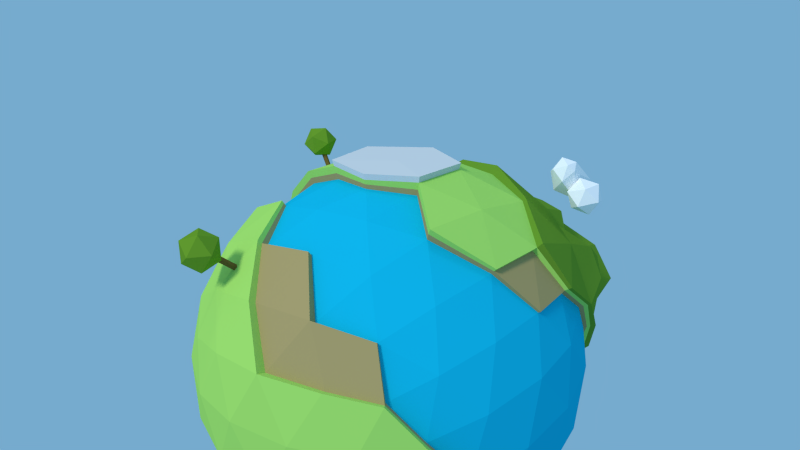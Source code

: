 # Source: planet.blend  (saved by Blender 2.76.0; exported with 4.5.12 LTS)
import bpy
from mathutils import Matrix  # noqa: F401  (used for matrix-valued properties, if any)

bpy.ops.wm.read_factory_settings(use_empty=True)
scene = bpy.context.scene
scene.name = 'Scene'

# ---- collections
col_collection_1 = bpy.data.collections.new('Collection 1'); scene.collection.children.link(col_collection_1)

# ---- materials (node trees are filled in below, after node groups)
mat_mat_grass_a = bpy.data.materials.new('mat_grass_a')
mat_mat_grass_a.alpha_threshold = 0.0
mat_mat_grass_a.use_transparent_shadow = False
mat_mat_grass_a.diffuse_color = (0.446, 0.8, 0.1485, 1.0)
mat_mat_grass_a.roughness = 0.5
mat_mat_grass_a.specular_intensity = 0.0
mat_mat_water = bpy.data.materials.new('mat_water')
mat_mat_water.alpha_threshold = 0.0
mat_mat_water.use_transparent_shadow = False
mat_mat_water.diffuse_color = (0.005776, 0.5056, 0.7613, 1.0)
mat_mat_water.roughness = 0.5
mat_mat_water.specular_intensity = 0.0
mat_mat_sand = bpy.data.materials.new('mat_sand')
mat_mat_sand.alpha_threshold = 0.0
mat_mat_sand.use_transparent_shadow = False
mat_mat_sand.diffuse_color = (0.477, 0.3575, 0.1481, 1.0)
mat_mat_sand.roughness = 0.5
mat_mat_sand.specular_intensity = 0.0
mat_mat_grass_b = bpy.data.materials.new('mat_grass_b')
mat_mat_grass_b.alpha_threshold = 0.0
mat_mat_grass_b.use_transparent_shadow = False
mat_mat_grass_b.diffuse_color = (0.1649, 0.3343, 0.03135, 1.0)
mat_mat_grass_b.roughness = 0.5
mat_mat_leaves = bpy.data.materials.new('mat_leaves')
mat_mat_leaves.alpha_threshold = 0.0
mat_mat_leaves.use_transparent_shadow = False
mat_mat_leaves.diffuse_color = (0.1642, 0.3424, 0.02491, 1.0)
mat_mat_leaves.roughness = 0.5
mat_mat_leaves.specular_intensity = 0.0
mat_mat_branch = bpy.data.materials.new('mat_branch')
mat_mat_branch.alpha_threshold = 0.0
mat_mat_branch.use_transparent_shadow = False
mat_mat_branch.diffuse_color = (0.2079, 0.1312, 0.03291, 1.0)
mat_mat_branch.roughness = 0.5
mat_mat_concrete = bpy.data.materials.new('mat_concrete')
mat_mat_concrete.alpha_threshold = 0.0
mat_mat_concrete.use_transparent_shadow = False
mat_mat_concrete.diffuse_color = (0.7484, 0.7484, 0.7484, 1.0)
mat_mat_concrete.roughness = 0.5
mat_mat_concrete.specular_intensity = 0.0
mat_mat_cloud = bpy.data.materials.new('mat_cloud')
mat_mat_cloud.alpha_threshold = 0.0
mat_mat_cloud.use_transparent_shadow = False
mat_mat_cloud.diffuse_color = (1.0, 1.0, 1.0, 1.0)
mat_mat_cloud.roughness = 0.5
mat_mat_cloud.specular_intensity = 0.0

# ---- material node trees

# ---- world
world_world = bpy.data.worlds.new('World'); scene.world = world_world
world_world.color = (0.1829, 0.4052, 0.6152)
world_world.use_sun_shadow = False
world_world.sun_shadow_jitter_overblur = 0.0
world_world.cycles.sampling_method = 'MANUAL'
world_world.cycles.sample_map_resolution = 256

# ---- cameras
cam_camera_002 = bpy.data.cameras.new('Camera.002')
cam_camera_002.clip_end = 100.0
cam_camera_002.lens = 35.0
cam_camera_002.sensor_width = 32.0
cam_camera_002.sensor_height = 18.0
cam_camera_002.display_size = 4.0
cam_camera_002.dof.focus_distance = 0.0
cam_camera_002.dof.aperture_fstop = 128.0
cam_camera_002.dof.aperture_blades = 6

# ---- lights
light_hemi = bpy.data.lights.new('Hemi', 'SUN')
light_hemi.transmission_factor = 0.0
light_hemi.angle = 0.1993
light_hemi.energy = 0.22
light_hemi.shadow_buffer_clip_start = 0.5
light_hemi.shadow_soft_size = 0.1
light_hemi.shadow_cascade_max_distance = 1000.0
light_hemi.cycles.use_multiple_importance_sampling = False
light_lamp = bpy.data.lights.new('Lamp', 'SUN')
light_lamp.transmission_factor = 0.0
light_lamp.cutoff_distance = 30.0
light_lamp.angle = 0.1993
light_lamp.energy = 1.5
light_lamp.shadow_buffer_clip_start = 1.001
light_lamp.shadow_soft_size = 0.1
light_lamp.shadow_cascade_max_distance = 1000.0
light_lamp.cycles.use_multiple_importance_sampling = False

# ---- meshes
me_planet_mesh = bpy.data.meshes.new('planet_mesh')
me_planet_mesh.from_pydata([(7.236, -5.257, -4.472), (7.236, 5.257, -4.472), (2.764, -8.506, 4.472), (-7.236, -5.257, 4.472), (-7.236, 5.257, 4.472), (2.764, 8.506, 4.472), (8.944, -3.998e-07, 4.472), (8.127, 2.952, -5.023), (8.506, 4.7e-07, -5.257), (8.127, -2.952, -5.023), (9.566, -1.476, 2.511), (9.511, -3.09, -1.127e-06), (8.607, -4.429, -2.512), (8.607, 4.429, -2.512), (9.511, 3.09, -5.74e-07), (9.566, 1.476, 2.511), (1.552, -9.554, 2.512), (4.47e-07, -10.0, -8.941e-07), (6.872, -6.817, -2.512), (5.878, -8.09, -1.249e-06), (4.36, -8.642, 2.512), (-8.607, -4.429, 2.512), (-9.511, -3.09, 5.74e-07), (-6.872, -6.817, 2.512), (-6.872, 6.817, 2.512), (-5.878, 8.09, 1.249e-06), (-9.511, 3.09, 1.127e-06), (-8.607, 4.429, 2.512), (4.36, 8.642, 2.512), (5.878, 8.09, 1.978e-07), (6.872, 6.817, -2.512), (-1.552, 9.554, -2.512), (-4.47e-07, 10.0, 8.941e-07), (1.552, 9.554, 2.512), (4.84, -7.166, 5.023), (0.2964, -8.642, 5.023), (-2.629, -8.09, 5.257), (-5.319, -6.817, 5.023), (-8.127, -2.952, 5.023), (-8.506, -4.7e-07, 5.257), (-8.127, 2.952, 5.023), (-5.319, 6.817, 5.023), (-2.629, 8.09, 5.257), (0.2964, 8.642, 5.023), (4.84, 7.166, 5.023), (6.882, 5.0, 5.257), (8.311, 2.389, 5.023), (8.618, 4.253, 2.764), (8.09, 5.878, -1.978e-07), (6.708, 6.882, 2.764), (-1.382, 9.511, 2.764), (-3.09, 9.511, -3.642e-06), (-4.472, 8.506, 2.764), (-9.472, 1.625, 2.764), (-10.0, -3.338e-06, 6.616e-06), (-9.472, -1.625, 2.764), (-4.472, -8.506, 2.764), (-1.382, -9.511, 2.764), (6.708, -6.882, 2.764), (8.09, -5.878, -2.032e-05), (8.618, -4.253, 2.764), (3.09, 9.511, 5.74e-07), (4.472, 8.506, -2.764), (1.382, 9.511, -2.764), (-8.09, 5.878, 1.249e-06), (3.09, -9.511, -1.127e-06), (4.472, -8.506, -2.764), (10.0, -4.768e-07, -8.941e-07), (9.472, -1.625, -2.764), (9.472, 1.625, -2.764), (7.52, -5.464, -4.648), (8.394, -3.049, -5.188), (7.474, 5.43, -4.619), (7.097, 7.041, -2.594), (4.999, -7.401, 5.188), (2.833, -8.718, 4.583), (-5.494, -7.041, 5.188), (-7.474, -5.43, 4.619), (-8.394, 3.049, 5.188), (-7.346, 5.337, 4.54), (0.3061, 8.926, 5.188), (2.808, 8.641, 4.543), (8.509, 2.446, 5.143), (9.169, -4.099e-07, 4.585), (8.394, 3.049, -5.188), (8.786, 4.855e-07, -5.43), (9.704, -1.497, 2.548), (4.617e-07, -10.33, -9.235e-07), (7.04, -6.984, -2.573), (-8.89, -4.574, 2.594), (-9.823, -3.192, 5.929e-07), (-7.097, -7.041, 2.594), (-6.071, 8.356, 1.29e-06), (-9.823, 3.192, 1.164e-06), (-1.603, 9.868, -2.594), (0.3061, -8.926, 5.188), (-2.715, -8.356, 5.43), (-8.394, -3.049, 5.188), (-8.786, -4.855e-07, 5.43), (-5.494, 7.041, 5.188), (-2.715, 8.356, 5.43), (4.999, 7.401, 5.188), (7.009, 5.092, 5.354), (-3.192, 9.823, -3.605e-06), (-10.33, -3.815e-06, 7.599e-06), (-4.619, -8.786, 2.855), (-1.407, -9.68, 2.813), (6.968, -7.148, 2.871), (8.836, -4.361, 2.834), (1.427, 9.823, -2.855), (4.619, 8.786, -2.855), (-8.356, 6.071, 1.29e-06), (3.192, -9.823, -1.164e-06), (4.714, -8.966, -2.913), (8.394, -3.049, -5.188), (7.474, 5.43, -4.619), (5.494, 7.041, -5.188), (-4.503, 8.926, -2.594), (7.097, 7.041, -2.594), (4.999, -7.401, 5.188), (-5.494, -7.041, 5.188), (-7.474, -5.43, 4.619), (-8.394, 3.049, 5.188), (0.3061, 8.926, 5.188), (5.494, -7.041, -5.188), (2.715, -8.356, -5.43), (8.394, 3.049, -5.188), (8.786, 4.855e-07, -5.43), (2.715, 8.356, -5.43), (4.617e-07, -10.33, -9.235e-07), (-8.89, -4.574, 2.594), (-9.823, -3.192, 5.929e-07), (-7.097, -7.041, 2.594), (-6.071, 8.356, 1.29e-06), (-9.823, 3.192, 1.164e-06), (-1.603, 9.868, -2.594), (8.584, -2.467, 5.188), (0.3061, -8.926, 5.188), (-2.715, -8.356, 5.43), (-8.394, -3.049, 5.188), (-8.786, -4.855e-07, 5.43), (-5.494, 7.041, 5.188), (-2.715, 8.356, 5.43), (4.999, 7.401, 5.188), (-3.192, 9.823, -3.605e-06), (-10.33, -3.815e-06, 7.599e-06), (-4.619, -8.786, 2.855), (1.427, 9.823, -2.855), (4.619, 8.786, -2.855), (-8.356, 6.071, 1.29e-06), (-6.929, 7.108, -2.855), (-8.356, -6.071, 2.043e-07), (3.192, -9.823, -1.164e-06), (1.427, -9.823, -2.855), (-0.8321, -2.561, -10.38), (-4.793e-07, 4.818e-07, -10.72), (6.536, -4.749, -7.05), (7.759, -5.637, -4.795), (-0.3178, -9.266, -5.386), (-2.964, -9.121, -4.795), (8.714, -3.166, -5.386), (6.536, 4.749, -7.05), (7.759, 5.637, -4.795), (-2.693, 4.511e-07, -10.38), (-8.911, -2.561, -5.386), (-9.59, 4.287e-07, -4.795), (-0.8321, 2.561, -10.38), (-5.189, 7.683, -5.386), (-2.964, 9.121, -4.795), (5.704, 7.31, -5.386), (-1.664, -10.24, -2.693), (-10.26, -1.583, -2.693), (-4.675, 9.266, -2.693), (5.189, -7.683, 5.386), (2.901, -8.93, 4.695), (-5.704, -7.31, 5.386), (-7.759, -5.637, 4.795), (-8.714, 3.166, 5.386), (-7.438, 5.404, 4.597), (0.3178, 9.266, 5.386), (2.84, 8.741, 4.595), (8.699, 2.5, 5.258), (9.351, -4.18e-07, 4.676), (-6.536, -4.749, 7.05), (-6.536, 4.749, 7.05), (-2.496, -7.683, -7.05), (-1.742, -5.361, -9.121), (2.179, -1.583, -10.38), (4.561, -3.313, -9.121), (5.704, -7.31, -5.386), (2.862, -8.808, -5.724), (8.714, 3.166, -5.386), (9.121, 5.04e-07, -5.637), (2.179, 1.583, -10.38), (4.561, 3.313, -9.121), (-8.079, 6.303e-07, -7.05), (-5.637, 3.387e-07, -9.121), (-5.189, -7.683, -5.386), (-7.379, -5.361, -5.637), (-2.496, 7.683, -7.05), (-1.742, 5.361, -9.121), (-8.911, 2.561, -5.386), (-7.379, 5.361, -5.637), (-0.3178, 9.266, -5.386), (2.819, 8.675, -5.637), (4.747e-07, -10.62, -9.494e-07), (-10.2, -3.313, 6.155e-07), (-4.675, -9.266, -2.693), (-6.303, -8.675, -2.121e-07), (-7.368, -7.31, 2.693), (-10.26, 1.583, -2.693), (-10.2, 3.313, 1.208e-06), (-1.664, 10.24, -2.693), (8.827, -2.537, 5.335), (7.263, -5.277, 5.549), (0.3178, -9.266, 5.386), (-2.819, -8.675, 5.637), (-8.714, -3.166, 5.386), (-9.121, -5.04e-07, 5.637), (-5.704, 7.31, 5.386), (-2.819, 8.675, 5.637), (5.189, 7.683, 5.386), (7.131, 5.181, 5.448), (0.8321, -2.561, 10.38), (1.742, -5.361, 9.121), (-2.179, -1.583, 10.38), (-4.561, -3.313, 9.121), (-4.795, -3.806e-07, 9.591), (-7.193, -1.742, 7.759), (-7.193, 1.742, 7.759), (-1.482, -4.56, 9.591), (-0.566, -7.379, 7.759), (-3.879, -6.302, 7.759), (3.879, -2.819, 9.591), (6.895, -2.84, 7.818), (4.795, -5.637, 7.759), (-10.72, -3.815e-06, 7.634e-06), (-4.795, -9.121, 2.964), (-3.313, -10.2, -9.199e-06), (-1.43, -9.839, 2.86), (7.219, -7.406, 2.974), (9.022, -4.453, 2.894), (1.482, 10.2, -2.964), (-8.675, 6.303, 1.339e-06), (-9.241, 4.561, -2.964), (-7.193, 7.379, -2.964), (-8.675, -6.303, 2.121e-07), (-7.193, -7.379, -2.964), (-9.241, -4.561, -2.964), (1.485, -10.22, -2.97), (3.879, 6.302, -7.759), (0.566, 7.379, -7.759), (1.482, 4.561, -9.591), (-4.795, 5.637, -7.759), (-6.843, 2.819, -7.759), (-3.879, 2.819, -9.591), (-6.843, -2.819, -7.759), (-4.795, -5.637, -7.759), (-3.879, -2.819, -9.591), (7.193, 1.742, -7.759), (4.795, -7.249e-06, -9.591), (7.193, -1.742, -7.759), (0.566, -7.379, -7.759), (3.879, -6.302, -7.759), (1.482, -4.561, -9.591), (0.327, 9.536, 5.543), (2.923, 8.995, 4.729), (8.847, 2.543, 5.347), (9.52, 5.126e-08, 4.76), (2.782, -0.1776, 10.63), (0.009227, 2.121e-06, 11.03), (2.569, 7.907, 7.255), (9.145, -2.628, 5.527), (-5.87, 7.522, 5.542), (-2.901, 8.927, 5.801), (5.34, 7.907, 5.542), (7.338, 5.332, 5.606), (0.8699, -2.677, 10.85), (8.314, -6.487e-07, 7.255), (5.801, -3.624e-07, 9.386), (-2.242, -1.629, 10.68), (-2.242, 1.629, 10.68), (-4.693, 3.41, 9.386), (-6.726, 4.887, 7.255), (0.8563, 2.636, 10.68), (1.793, 5.517, 9.386), (4.29, 3.117, 10.61), (5.824, 6.846, 9.423), (7.512, 3.094, 8.517), (-1.525, 4.693, 9.869), (-3.992, 6.486, 7.984), (-0.5825, 7.594, 7.984), (-4.935, -4.055e-07, 9.869), (-7.402, 1.793, 7.984), (4.072, -2.958, 10.07), (7.042, -2.9, 7.984), (6.339, 6.619, 5.574), (8.092, 3.937, 5.476), (7.057, -2.671e-07, 8.321), (4.286, -4.202e-07, 10.03), (1.324, 4.076, 10.03), (2.181, 6.712, 8.321), (1.814, 1.318, 10.68), (2.892, 4.209, 9.628), (5.262, 1.558, 10.35), (3.752, 6.854, 7.62), (8.19, 1.547, 8.128), (5.988, 4.351, 7.984), (3.642, 1.507, 11.05), (2.424, 2.768, 10.27), (6.421, 1.45, 8.685), (5.517, 2.9, 8.927), (5.267, 5.135, 10.54), (3.97, 6.679, 10.25), (8.58, 1.271, 6.301), (8.474, 2.903, 7.11), (7.19, 4.116, 6.795), (6.136, 5.566, 6.795), (5.137, 6.854, 6.763), (3.955, 7.907, 6.399), (-2.779, -8.067, 7.203), (-2.251, -8.797, 7.36), (-2.889, -8.827, 6.705), (-3.621, -8.366, 7.002), (-3.435, -8.051, 7.841), (-2.588, -8.318, 8.062), (-2.765, -9.546, 7.256), (-3.611, -9.28, 7.035), (-3.949, -8.8, 7.737), (-3.311, -8.771, 8.392), (-2.579, -9.232, 8.094), (-3.42, -9.53, 7.893), (-2.443, -6.985, 5.814), (-2.96, -8.451, 7.072), (-2.581, -6.919, 5.833), (-3.098, -8.386, 7.091), (-2.571, -6.821, 5.952), (-3.088, -8.287, 7.21), (-2.426, -6.826, 6.006), (-2.943, -8.292, 7.264), (-2.347, -6.927, 5.92), (-2.864, -8.394, 7.178), (-0.6505, -11.34, -1.673), (-0.7457, -11.8, -2.708), (-1.682, -11.53, -2.119), (-1.486, -11.75, -1.02), (-0.4292, -12.17, -0.9282), (0.02827, -12.2, -1.971), (-1.64, -12.51, -2.693), (-2.097, -12.48, -1.65), (-1.323, -12.88, -0.914), (-0.3876, -13.15, -1.502), (-0.5832, -12.93, -2.602), (-1.419, -13.34, -1.948), (-0.9263, -9.137, -1.399), (-1.133, -11.59, -1.759), (-0.9364, -9.164, -1.209), (-1.143, -11.62, -1.569), (-0.7576, -9.188, -1.143), (-0.9641, -11.64, -1.503), (-0.6369, -9.177, -1.292), (-0.8434, -11.63, -1.652), (-0.7412, -9.145, -1.45), (-0.9476, -11.6, -1.81), (5.348, -7.918, 5.551), (2.99, -9.203, 4.838), (2.458, -7.566, 6.942), (0.3275, -9.55, 5.551), (1.795, -5.525, 9.4), (-0.5834, -7.605, 7.996), (4.942, -5.81, 7.996), (7.231, -1.575, 9.412), (7.782, -2.74, 9.813), (6.718, -1.821, 10.44), (7.23, -0.6736, 10.26), (8.202, -0.9119, 9.318), (8.344, -2.383, 9.304), (7.968, -2.698, 10.59), (7.572, -1.356, 11.25), (8.487, -0.7676, 10.63), (8.814, -2.355, 9.94), (8.632, -2.783, 9.99), (8.665, -2.367, 10.51), (8.259, -0.9777, 8.741), (8.434, -1.869, 9.076), (8.058, -1.204, 9.715), (8.387, -0.3126, 9.423), (9.046, -0.4497, 8.695), (9.063, -1.412, 8.474), (8.721, -1.756, 9.995), (8.673, -0.8014, 10.21), (9.346, -0.3393, 9.627), (9.797, -1.005, 9.031), (9.457, -1.844, 9.208), (9.55, -1.232, 9.981)], [], [(0, 9, 12), (0, 12, 18), (1, 30, 13), (15, 46, 6), (14, 47, 15), (13, 48, 14), (15, 47, 46), (47, 45, 46), (14, 48, 47), (48, 49, 47), (47, 49, 45), (49, 44, 45), (13, 30, 48), (30, 29, 48), (48, 29, 49), (29, 28, 49), (49, 28, 44), (28, 5, 44), (33, 43, 5), (32, 50, 33), (31, 51, 32), (33, 50, 43), (50, 42, 43), (32, 51, 50), (51, 52, 50), (50, 52, 42), (52, 41, 42), (51, 25, 52), (25, 24, 52), (52, 24, 41), (24, 4, 41), (27, 40, 4), (26, 53, 27), (27, 53, 40), (53, 39, 40), (26, 54, 53), (54, 55, 53), (53, 55, 39), (55, 38, 39), (54, 22, 55), (22, 21, 55), (55, 21, 38), (21, 3, 38), (23, 37, 3), (23, 56, 37), (56, 36, 37), (56, 57, 36), (57, 35, 36), (17, 16, 57), (57, 16, 35), (16, 2, 35), (20, 34, 2), (19, 58, 20), (18, 59, 19), (20, 58, 34), (19, 59, 58), (59, 60, 58), (18, 12, 59), (12, 11, 59), (59, 11, 60), (11, 10, 60), (28, 33, 5), (29, 61, 28), (30, 62, 29), (28, 61, 33), (61, 32, 33), (29, 62, 61), (62, 63, 61), (61, 63, 32), (63, 31, 32), (24, 27, 4), (25, 64, 24), (24, 64, 27), (64, 26, 27), (21, 23, 3), (16, 20, 2), (17, 65, 16), (16, 65, 20), (65, 19, 20), (65, 66, 19), (66, 18, 19), (10, 15, 6), (11, 67, 10), (12, 68, 11), (10, 67, 15), (67, 14, 15), (11, 68, 67), (68, 69, 67), (67, 69, 14), (69, 13, 14), (12, 9, 68), (9, 8, 68), (68, 8, 69), (8, 7, 69), (69, 7, 13), (7, 1, 13), (22, 54, 104, 90), (41, 4, 79, 99), (30, 1, 72, 73), (40, 39, 98, 78), (51, 31, 94, 103), (39, 38, 97, 98), (60, 10, 86, 108), (9, 0, 70, 71), (38, 3, 77, 97), (66, 65, 112, 113), (0, 18, 88, 70), (56, 23, 91, 105), (37, 36, 96, 76), (23, 21, 89, 91), (8, 9, 71, 85), (25, 51, 103, 92), (36, 35, 95, 96), (7, 8, 85, 84), (54, 26, 93, 104), (35, 2, 75, 95), (1, 7, 84, 72), (64, 25, 92, 111), (17, 57, 106, 87), (26, 64, 111, 93), (6, 46, 82, 83), (58, 60, 108, 107), (46, 45, 102, 82), (63, 62, 110, 109), (5, 43, 80, 81), (45, 44, 101, 102), (62, 30, 73, 110), (4, 40, 78, 79), (18, 66, 113, 88), (44, 5, 81, 101), (31, 63, 109, 94), (3, 37, 76, 77), (34, 58, 107, 74), (65, 17, 87, 112), (43, 42, 100, 80), (2, 34, 74, 75), (10, 6, 83, 86), (42, 41, 99, 100), (21, 22, 90, 89), (57, 56, 105, 106), (80, 100, 142, 123), (119, 107, 240, 173), (91, 89, 130, 132), (100, 99, 141, 142), (111, 92, 133, 149), (85, 71, 114, 127), (129, 106, 239, 205), (93, 111, 149, 134), (84, 85, 127, 126), (78, 98, 140, 122), (108, 86, 136), (90, 104, 145, 131), (72, 84, 126, 115), (98, 97, 139, 140), (97, 77, 121, 139), (125, 124, 113), (76, 96, 138, 120), (153, 125, 113), (141, 79, 178, 219), (89, 90, 131, 130), (104, 93, 134, 145), (96, 95, 137, 138), (106, 146, 237, 239), (124, 70, 88), (77, 76, 120, 121), (92, 103, 144, 133), (109, 110, 148, 147), (114, 70, 157, 160), (112, 87, 129, 152), (153, 113, 152), (73, 72, 115, 118), (81, 123, 179, 180), (110, 73, 118, 148), (143, 81, 180, 221), (94, 109, 147, 135), (103, 94, 135, 144), (79, 122, 177, 178), (105, 91, 132, 146), (115, 116, 118), (135, 117, 144), (117, 133, 144), (74, 107, 119), (86, 83, 136), (118, 116, 148), (116, 128, 148), (148, 128, 147), (117, 150, 133), (133, 150, 149), (131, 151, 130), (130, 151, 132), (129, 153, 152), (70, 124, 189, 157), (106, 105, 146), (121, 120, 175, 176), (149, 150, 245, 243), (71, 70, 114), (101, 81, 143), (128, 116, 169, 204), (117, 135, 212, 172), (102, 143, 221, 222), (81, 80, 123), (135, 147, 242, 212), (151, 131, 206, 246), (79, 78, 122), (150, 117, 172, 245), (146, 132, 209, 237), (123, 142, 220, 179), (125, 153, 249, 190), (116, 115, 162, 169), (142, 141, 219, 220), (127, 114, 160, 192), (87, 106, 129), (108, 136, 213, 241), (134, 149, 243, 211), (126, 127, 192, 191), (122, 140, 218, 177), (107, 108, 241, 240), (131, 145, 236, 206), (115, 126, 191, 162), (140, 139, 217, 218), (139, 121, 176, 217), (147, 128, 204, 242), (153, 129, 205, 249), (124, 125, 190, 189), (120, 138, 216, 175), (113, 112, 152), (99, 79, 141), (145, 134, 211, 236), (75, 119, 173, 174), (137, 75, 174, 215), (138, 137, 215, 216), (132, 151, 246, 209), (155, 187, 154), (157, 156, 160), (155, 154, 163), (155, 163, 166), (155, 166, 193), (159, 158, 170), (165, 164, 171), (168, 167, 172), (159, 170, 207), (165, 171, 210), (168, 172, 212), (231, 215, 367, 369), (176, 175, 183), (178, 177, 184), (223, 233, 294, 277), (179, 220, 274, 265), (184, 229, 293, 283), (219, 178, 184), (225, 223, 277, 280), (220, 219, 273, 274), (229, 227, 292, 293), (233, 234, 295, 294), (227, 226, 225), (182, 181, 267, 268), (229, 228, 227), (227, 228, 226), (228, 183, 226), (184, 177, 229), (177, 218, 229), (229, 218, 228), (218, 217, 228), (228, 217, 183), (217, 176, 183), (213, 182, 268, 272), (226, 230, 225), (183, 232, 226), (225, 230, 223), (230, 224, 223), (226, 232, 230), (232, 231, 230), (230, 231, 224), (174, 173, 364, 365), (183, 175, 232), (175, 216, 232), (232, 216, 231), (216, 215, 231), (173, 235, 370, 364), (224, 231, 369, 368), (234, 213, 272, 295), (224, 233, 223), (235, 224, 368, 370), (180, 179, 265, 266), (181, 222, 276, 297, 267), (224, 235, 233), (235, 234, 233), (227, 225, 280, 292), (219, 184, 283, 273), (215, 174, 365, 367), (173, 214, 235), (235, 214, 234), (214, 213, 234), (222, 221, 275, 296, 276), (221, 180, 266, 275), (210, 236, 211), (210, 171, 236), (171, 206, 236), (208, 237, 209), (207, 238, 208), (208, 238, 237), (238, 239, 237), (207, 170, 238), (170, 205, 238), (238, 205, 239), (240, 214, 173), (240, 241, 214), (241, 213, 214), (204, 203, 242), (242, 203, 212), (203, 168, 212), (245, 244, 243), (243, 244, 211), (244, 210, 211), (172, 167, 245), (167, 202, 245), (245, 202, 244), (202, 201, 244), (244, 201, 210), (201, 165, 210), (171, 248, 206), (246, 208, 209), (206, 248, 246), (248, 247, 246), (246, 247, 208), (247, 207, 208), (171, 164, 248), (164, 198, 248), (248, 198, 247), (198, 197, 247), (247, 197, 207), (197, 159, 207), (170, 249, 205), (170, 158, 249), (158, 190, 249), (161, 169, 162), (194, 250, 161), (193, 252, 194), (161, 250, 169), (250, 204, 169), (194, 252, 250), (252, 251, 250), (250, 251, 204), (251, 203, 204), (193, 166, 252), (166, 200, 252), (252, 200, 251), (200, 199, 251), (251, 199, 203), (199, 168, 203), (199, 167, 168), (200, 253, 199), (166, 255, 200), (199, 253, 167), (253, 202, 167), (200, 255, 253), (255, 254, 253), (253, 254, 202), (254, 201, 202), (166, 163, 255), (163, 196, 255), (255, 196, 254), (196, 195, 254), (254, 195, 201), (195, 165, 201), (195, 164, 165), (196, 256, 195), (163, 258, 196), (195, 256, 164), (256, 198, 164), (196, 258, 256), (258, 257, 256), (256, 257, 198), (257, 197, 198), (163, 154, 258), (154, 186, 258), (258, 186, 257), (186, 185, 257), (257, 185, 197), (185, 159, 197), (191, 161, 162), (192, 259, 191), (160, 261, 192), (191, 259, 161), (259, 194, 161), (192, 261, 259), (261, 260, 259), (259, 260, 194), (260, 193, 194), (160, 156, 261), (156, 188, 261), (261, 188, 260), (188, 187, 260), (260, 187, 193), (187, 155, 193), (185, 158, 159), (186, 262, 185), (154, 264, 186), (185, 262, 158), (262, 190, 158), (186, 264, 262), (264, 263, 262), (262, 263, 190), (263, 189, 190), (154, 187, 264), (187, 188, 264), (264, 188, 263), (188, 156, 263), (263, 156, 189), (156, 157, 189), (136, 83, 182, 213), (102, 101, 143), (75, 74, 119), (113, 124, 88), (95, 75, 137), (266, 265, 271), (268, 267, 314, 278), (269, 302, 284, 270), (279, 304, 299), (278, 306, 298), (269, 308, 302), (286, 303, 309), (279, 310, 304), (288, 307, 311), (286, 312, 303), (287, 305, 313), (278, 314, 306), (267, 297, 315), (288, 316, 307), (276, 296, 317), (287, 318, 305), (275, 266, 271, 319), (284, 281, 270), (285, 289, 284, 300), (271, 291, 285, 301), (284, 289, 281), (289, 282, 281), (285, 291, 289), (291, 290, 289), (289, 290, 282), (290, 283, 282), (271, 265, 291), (265, 274, 291), (291, 274, 290), (274, 273, 290), (290, 273, 283), (281, 280, 270), (282, 292, 281), (283, 293, 282), (281, 292, 280), (282, 293, 292), (280, 277, 270), (277, 269, 270), (277, 294, 269), (294, 279, 299, 269), (294, 295, 279), (295, 278, 298, 279), (295, 272, 278), (272, 268, 278), (83, 82, 181, 182), (82, 102, 222, 181), (305, 319, 271), (305, 318, 319), (318, 275, 319), (317, 318, 287), (317, 296, 318), (296, 275, 318), (307, 317, 287), (307, 316, 317), (316, 276, 317), (315, 316, 288), (315, 297, 316), (297, 276, 316), (306, 315, 288), (306, 314, 315), (314, 267, 315), (313, 301, 285), (313, 305, 301), (305, 271, 301), (303, 313, 285), (303, 312, 313), (312, 287, 313), (311, 312, 286), (311, 307, 312), (307, 287, 312), (304, 311, 286), (304, 310, 311), (310, 288, 311), (309, 300, 284), (309, 303, 300), (303, 285, 300), (302, 309, 284), (302, 308, 309), (308, 286, 309), (298, 310, 279), (298, 306, 310), (306, 288, 310), (299, 308, 269), (299, 304, 308), (304, 286, 308), (320, 321, 322), (321, 320, 325), (320, 322, 323), (320, 323, 324), (320, 324, 325), (321, 325, 330), (322, 321, 326), (323, 322, 327), (324, 323, 328), (325, 324, 329), (321, 330, 326), (322, 326, 327), (323, 327, 328), (324, 328, 329), (325, 329, 330), (326, 330, 331), (327, 326, 331), (328, 327, 331), (329, 328, 331), (330, 329, 331), (332, 333, 335, 334), (334, 335, 337, 336), (336, 337, 339, 338), (335, 333, 341, 339, 337), (340, 341, 333, 332), (338, 339, 341, 340), (332, 334, 336, 338, 340), (342, 343, 344), (343, 342, 347), (342, 344, 345), (342, 345, 346), (342, 346, 347), (343, 347, 352), (344, 343, 348), (345, 344, 349), (346, 345, 350), (347, 346, 351), (343, 352, 348), (344, 348, 349), (345, 349, 350), (346, 350, 351), (347, 351, 352), (348, 352, 353), (349, 348, 353), (350, 349, 353), (351, 350, 353), (352, 351, 353), (354, 355, 357, 356), (356, 357, 359, 358), (358, 359, 361, 360), (357, 355, 363, 361, 359), (362, 363, 355, 354), (360, 361, 363, 362), (354, 356, 358, 360, 362), (365, 364, 366), (369, 366, 368), (369, 367, 366), (367, 365, 366), (366, 370, 368), (366, 364, 370), (371, 372, 373), (372, 371, 376), (371, 373, 374), (371, 374, 375), (371, 375, 376), (372, 376, 381), (373, 372, 377), (374, 373, 378), (375, 374, 379), (376, 375, 380), (372, 381, 377), (373, 377, 378), (374, 378, 379), (375, 379, 380), (376, 380, 381), (377, 381, 382), (378, 377, 382), (379, 378, 382), (380, 379, 382), (381, 380, 382), (383, 384, 385), (384, 383, 388), (383, 385, 386), (383, 386, 387), (383, 387, 388), (384, 388, 393), (385, 384, 389), (386, 385, 390), (387, 386, 391), (388, 387, 392), (384, 393, 389), (385, 389, 390), (386, 390, 391), (387, 391, 392), (388, 392, 393), (389, 393, 394), (390, 389, 394), (391, 390, 394), (392, 391, 394), (393, 392, 394)])
me_planet_mesh.polygons.foreach_set('material_index', [1, 1, 1, 1, 1, 1, 1, 1, 1, 1, 1, 1, 1, 1, 1, 1, 1, 1, 1, 1, 1, 1, 1, 1, 1, 1, 1, 1, 1, 1, 1, 1, 1, 1, 1, 1, 1, 1, 1, 1, 1, 1, 1, 1, 1, 1, 1, 1, 1, 1, 1, 1, 1, 1, 1, 1, 1, 1, 1, 1, 1, 1, 1, 1, 1, 1, 1, 1, 1, 1, 1, 1, 1, 1, 1, 1, 1, 1, 1, 1, 1, 1, 1, 1, 1, 1, 1, 1, 1, 1, 1, 1, 1, 1, 1, 1, 2, 2, 2, 2, 2, 2, 2, 2, 2, 2, 2, 2, 2, 2, 2, 2, 2, 2, 2, 2, 2, 2, 2, 2, 2, 2, 2, 2, 2, 2, 2, 2, 2, 2, 2, 2, 2, 2, 2, 2, 2, 2, 2, 2, 2, 0, 2, 2, 2, 2, 0, 2, 2, 2, 2, 2, 2, 2, 2, 2, 2, 2, 0, 2, 2, 2, 0, 2, 2, 2, 2, 0, 2, 2, 2, 0, 2, 0, 2, 2, 0, 2, 2, 2, 2, 2, 2, 2, 2, 2, 2, 2, 2, 2, 2, 0, 2, 0, 0, 2, 2, 0, 0, 0, 2, 0, 0, 2, 0, 0, 0, 0, 0, 0, 0, 2, 0, 0, 0, 0, 0, 0, 0, 0, 0, 0, 0, 0, 0, 2, 2, 0, 0, 0, 0, 0, 0, 0, 0, 0, 0, 0, 0, 0, 0, 0, 0, 6, 0, 0, 3, 3, 3, 0, 3, 3, 3, 3, 0, 3, 0, 0, 0, 0, 0, 0, 0, 0, 0, 3, 0, 0, 0, 0, 0, 0, 0, 6, 0, 0, 0, 0, 6, 6, 3, 0, 6, 3, 3, 0, 0, 3, 3, 6, 0, 0, 0, 3, 3, 0, 0, 0, 0, 0, 0, 0, 0, 0, 0, 0, 0, 0, 0, 0, 0, 0, 0, 0, 0, 0, 0, 0, 0, 0, 0, 0, 0, 0, 0, 0, 0, 0, 0, 0, 0, 0, 0, 0, 0, 0, 0, 0, 0, 0, 0, 0, 0, 0, 0, 0, 0, 0, 0, 0, 0, 0, 0, 0, 0, 0, 0, 0, 0, 0, 0, 0, 0, 0, 0, 0, 0, 0, 0, 0, 0, 0, 0, 0, 0, 0, 0, 0, 0, 0, 0, 0, 0, 0, 0, 0, 0, 0, 0, 0, 0, 0, 0, 0, 0, 0, 0, 0, 0, 0, 0, 0, 0, 0, 0, 0, 0, 0, 0, 0, 0, 2, 2, 2, 2, 3, 3, 3, 3, 3, 3, 3, 3, 3, 3, 3, 3, 3, 3, 3, 3, 3, 3, 3, 3, 3, 3, 3, 3, 3, 3, 3, 3, 3, 3, 3, 3, 3, 3, 3, 3, 3, 3, 3, 3, 3, 3, 3, 3, 0, 0, 3, 3, 3, 3, 3, 3, 3, 3, 3, 3, 3, 3, 3, 3, 3, 3, 3, 3, 3, 3, 3, 3, 3, 3, 3, 3, 3, 3, 3, 3, 3, 3, 3, 3, 3, 3, 3, 3, 3, 4, 4, 4, 4, 4, 4, 4, 4, 4, 4, 4, 4, 4, 4, 4, 4, 4, 4, 4, 4, 5, 5, 5, 5, 5, 5, 5, 4, 4, 4, 4, 4, 4, 4, 4, 4, 4, 4, 4, 4, 4, 4, 4, 4, 4, 4, 4, 5, 5, 5, 5, 5, 5, 5, 6, 6, 6, 6, 6, 6, 7, 7, 7, 7, 7, 7, 7, 7, 7, 7, 7, 7, 7, 7, 7, 7, 7, 7, 7, 7, 7, 7, 7, 7, 7, 7, 7, 7, 7, 7, 7, 7, 7, 7, 7, 7, 7, 7, 7, 7])
me_planet_mesh.materials.append(mat_mat_grass_a)
me_planet_mesh.materials.append(mat_mat_water)
me_planet_mesh.materials.append(mat_mat_sand)
me_planet_mesh.materials.append(mat_mat_grass_b)
me_planet_mesh.materials.append(mat_mat_leaves)
me_planet_mesh.materials.append(mat_mat_branch)
me_planet_mesh.materials.append(mat_mat_concrete)
me_planet_mesh.materials.append(mat_mat_cloud)
me_planet_mesh.use_remesh_preserve_volume = False
me_planet_mesh.use_remesh_preserve_attributes = False
me_planet_mesh.use_mirror_vertex_groups = False
me_planet_mesh.update()

# ---- objects
ob_camera = bpy.data.objects.new('Camera', cam_camera_002)
ob_hemi = bpy.data.objects.new('Hemi', light_hemi)
ob_planet = bpy.data.objects.new('planet', me_planet_mesh)
ob_lamp = bpy.data.objects.new('lamp', light_lamp)

# ---- transforms, parenting, visibility, modifiers, constraints
ob_camera.location = (32.53, -26.79, 21.77)
ob_camera.rotation_euler = (1.237, -4.11e-07, 0.8778)
ob_camera.lineart.crease_threshold = 0.0
ob_hemi.location = (13.62, 14.91, 12.47)
ob_hemi.lineart.crease_threshold = 0.0
ob_planet.location = (0.0, 0.0, 0.0)
ob_planet.rotation_euler = (-0.8314, -0.2365, 0.04759)
ob_planet.lineart.crease_threshold = 0.0
ob_lamp.location = (3.236, -23.86, 35.8)
ob_lamp.rotation_euler = (-6.274, -0.8659, 1.699)
ob_lamp.lock_rotations_4d = False
ob_lamp.empty_display_type = 'ARROWS'
ob_lamp.color = (0.0, 0.0, 0.0, 0.0)
ob_lamp.lineart.crease_threshold = 0.0

# ---- collection membership
col_collection_1.objects.link(ob_camera)
col_collection_1.objects.link(ob_hemi)
col_collection_1.objects.link(ob_planet)
col_collection_1.objects.link(ob_lamp)

# ---- scene / render settings (as saved in the file)
scene.camera = ob_camera
scene.frame_start = 1; scene.frame_end = 250; scene.frame_set(0)
scene.render.engine = 'BLENDER_EEVEE_NEXT'
scene.render.resolution_percentage = 50
scene.render.dither_intensity = 0.0
scene.cycles.use_denoising = False
scene.cycles.samples = 10
scene.cycles.sampling_pattern = 'TABULATED_SOBOL'
scene.cycles.light_sampling_threshold = 0.0
scene.cycles.use_adaptive_sampling = False
scene.cycles.use_light_tree = False
scene.cycles.blur_glossy = 0.0
scene.cycles.pixel_filter_type = 'GAUSSIAN'
scene.cycles.sample_clamp_indirect = 0.0
scene.view_settings.view_transform = 'Standard'
bpy.context.view_layer.update()
